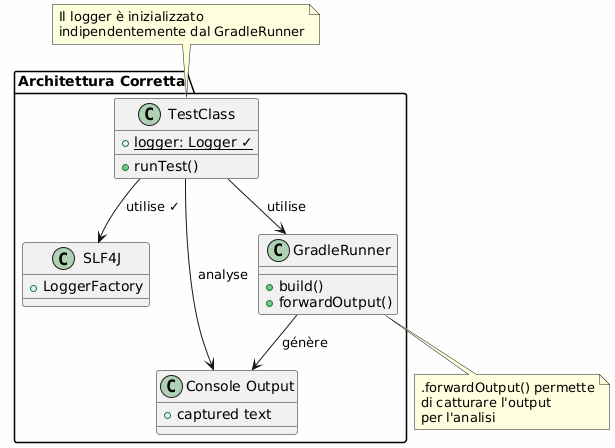

The diagram above was rendered by PlantUML. Its source (embedded in the PNG):
@startuml

skinparam backgroundColor #FEFEFE
skinparam componentStyle rectangle

package "Architettura Corretta" {
    class TestClass {
        + {static} logger: Logger ✓
        + runTest()
    }

    class SLF4J {
        + LoggerFactory
    }

    class GradleRunner {
        + build()
        + forwardOutput()
    }

    class "Console Output" as Output {
        + captured text
    }

    TestClass --> SLF4J : utilise ✓
    TestClass --> GradleRunner : utilise
    GradleRunner --> Output : génère
    TestClass --> Output : analyse
}

note top of TestClass
Il logger è inizializzato
indipendentemente dal GradleRunner
end note

note bottom of GradleRunner
.forwardOutput() permette
di catturare l'output
per l'analisi
end note

@enduml